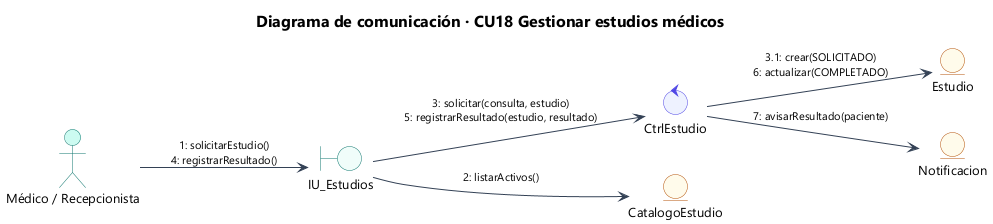

The diagram above was rendered by PlantUML. Its source (embedded in the PNG):
@startuml 30_com_cu18
!include estilo.iuml
title Diagrama de comunicación · CU18 Gestionar estudios médicos
left to right direction
actor "Médico / Recepcionista" as A
boundary "IU_Estudios" as IU
control "CtrlEstudio" as C
entity "CatalogoEstudio" as CE
entity "Estudio" as E
entity "Notificacion" as N
A --> IU : "1: solicitarEstudio()\n4: registrarResultado()"
IU --> CE : "2: listarActivos()"
IU --> C : "3: solicitar(consulta, estudio)\n5: registrarResultado(estudio, resultado)"
C --> E : "3.1: crear(SOLICITADO)\n6: actualizar(COMPLETADO)"
C --> N : "7: avisarResultado(paciente)"
@enduml